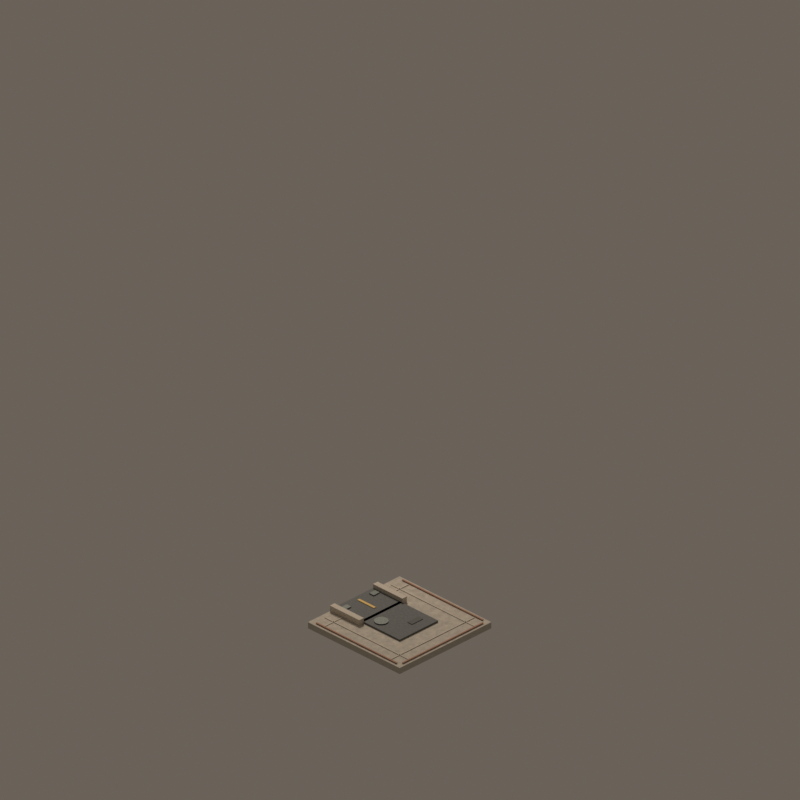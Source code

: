 # Source: road_mask_04.blend  (saved by Blender 4.5.92; exported with 4.5.12 LTS)
import bpy
from mathutils import Matrix  # noqa: F401  (used for matrix-valued properties, if any)

bpy.ops.wm.read_factory_settings(use_empty=True)
scene = bpy.context.scene
scene.name = 'CitySimStreet_road_mask_04'

# ---- materials (node trees are filled in below, after node groups)
mat_warmaggregatesidewalk = bpy.data.materials.new('WarmAggregateSidewalk')
mat_warmaggregatesidewalk.diffuse_color = (0.57, 0.52, 0.44, 1.0)
mat_civicasphalt = bpy.data.materials.new('CivicAsphalt')
mat_civicasphalt.diffuse_color = (0.135, 0.145, 0.145, 1.0)
mat_restrainedochrelanepaint = bpy.data.materials.new('RestrainedOchreLanePaint')
mat_restrainedochrelanepaint.diffuse_color = (0.82, 0.56, 0.16, 1.0)
mat_granitecurb = bpy.data.materials.new('GraniteCurb')
mat_granitecurb.diffuse_color = (0.68, 0.62, 0.52, 1.0)
mat_drainageiron = bpy.data.materials.new('DrainageIron')
mat_drainageiron.diffuse_color = (0.105, 0.12, 0.115, 1.0)
mat_civicpaveraccent = bpy.data.materials.new('CivicPaverAccent')
mat_civicpaveraccent.diffuse_color = (0.48, 0.25, 0.17, 1.0)
mat_asphaltwearpatch = bpy.data.materials.new('AsphaltWearPatch')
mat_asphaltwearpatch.diffuse_color = (0.105, 0.112, 0.108, 1.0)

# ---- material node trees
mat_warmaggregatesidewalk.use_nodes = True; mat_warmaggregatesidewalk.node_tree.nodes.clear()
_N = mat_warmaggregatesidewalk.node_tree.nodes; _L = mat_warmaggregatesidewalk.node_tree.links
n0 = _N.new('ShaderNodeBsdfPrincipled'); n0.name = 'Principled BSDF'; n0.location = (-200, 100)
n0.inputs[2].default_value = 0.72
n1 = _N.new('ShaderNodeOutputMaterial'); n1.name = 'Material Output'; n1.location = (200, 100)
n2 = _N.new('ShaderNodeTexCoord'); n2.name = 'Texture Coordinate'; n2.location = (0, 0)
n3 = _N.new('ShaderNodeTexNoise'); n3.name = 'Noise Texture'; n3.location = (0, 0)
n3.inputs[2].default_value = 18.0
n3.inputs[3].default_value = 3.0
n3.inputs[4].default_value = 0.66
n4 = _N.new('ShaderNodeValToRGB'); n4.name = 'Color Ramp'; n4.location = (0, 0)
while len(n4.color_ramp.elements) > 1: n4.color_ramp.elements.remove(n4.color_ramp.elements[-1])
n4.color_ramp.elements[0].position = 0.24; n4.color_ramp.elements[0].color = (0.4104, 0.3744, 0.3168, 1.0)
_e = n4.color_ramp.elements.new(0.78); _e.color = (0.6732, 0.6152, 0.5224, 1.0)
n5 = _N.new('ShaderNodeBump'); n5.name = 'Bump'; n5.location = (0, 0)
n5.inputs[0].default_value = 0.13
n5.inputs[1].default_value = 0.025
_L.new(n0.outputs[0], n1.inputs[0])
_L.new(n2.outputs[0], n3.inputs[0])
_L.new(n3.outputs[0], n4.inputs[0])
_L.new(n4.outputs[0], n0.inputs[0])
_L.new(n3.outputs[0], n5.inputs[3])
_L.new(n5.outputs[0], n0.inputs[5])
n1.is_active_output = True
mat_civicasphalt.use_nodes = True; mat_civicasphalt.node_tree.nodes.clear()
_N = mat_civicasphalt.node_tree.nodes; _L = mat_civicasphalt.node_tree.links
n0 = _N.new('ShaderNodeBsdfPrincipled'); n0.name = 'Principled BSDF'; n0.location = (-200, 100)
n0.inputs[2].default_value = 0.72
n1 = _N.new('ShaderNodeOutputMaterial'); n1.name = 'Material Output'; n1.location = (200, 100)
n2 = _N.new('ShaderNodeTexCoord'); n2.name = 'Texture Coordinate'; n2.location = (0, 0)
n3 = _N.new('ShaderNodeTexNoise'); n3.name = 'Noise Texture'; n3.location = (0, 0)
n3.inputs[2].default_value = 23.0
n3.inputs[3].default_value = 3.0
n3.inputs[4].default_value = 0.66
n4 = _N.new('ShaderNodeValToRGB'); n4.name = 'Color Ramp'; n4.location = (0, 0)
while len(n4.color_ramp.elements) > 1: n4.color_ramp.elements.remove(n4.color_ramp.elements[-1])
n4.color_ramp.elements[0].position = 0.24; n4.color_ramp.elements[0].color = (0.0972, 0.1044, 0.1044, 1.0)
_e = n4.color_ramp.elements.new(0.78); _e.color = (0.1686, 0.1802, 0.1802, 1.0)
n5 = _N.new('ShaderNodeBump'); n5.name = 'Bump'; n5.location = (0, 0)
n5.inputs[0].default_value = 0.18
n5.inputs[1].default_value = 0.025
_L.new(n0.outputs[0], n1.inputs[0])
_L.new(n2.outputs[0], n3.inputs[0])
_L.new(n3.outputs[0], n4.inputs[0])
_L.new(n4.outputs[0], n0.inputs[0])
_L.new(n3.outputs[0], n5.inputs[3])
_L.new(n5.outputs[0], n0.inputs[5])
n1.is_active_output = True
mat_restrainedochrelanepaint.use_nodes = True; mat_restrainedochrelanepaint.node_tree.nodes.clear()
_N = mat_restrainedochrelanepaint.node_tree.nodes; _L = mat_restrainedochrelanepaint.node_tree.links
n0 = _N.new('ShaderNodeBsdfPrincipled'); n0.name = 'Principled BSDF'; n0.location = (-200, 100)
n0.inputs[0].default_value = (0.82, 0.56, 0.16, 1.0)
n0.inputs[2].default_value = 0.65
n1 = _N.new('ShaderNodeOutputMaterial'); n1.name = 'Material Output'; n1.location = (200, 100)
_L.new(n0.outputs[0], n1.inputs[0])
n1.is_active_output = True
mat_granitecurb.use_nodes = True; mat_granitecurb.node_tree.nodes.clear()
_N = mat_granitecurb.node_tree.nodes; _L = mat_granitecurb.node_tree.links
n0 = _N.new('ShaderNodeBsdfPrincipled'); n0.name = 'Principled BSDF'; n0.location = (-200, 100)
n0.inputs[2].default_value = 0.72
n1 = _N.new('ShaderNodeOutputMaterial'); n1.name = 'Material Output'; n1.location = (200, 100)
n2 = _N.new('ShaderNodeTexCoord'); n2.name = 'Texture Coordinate'; n2.location = (0, 0)
n3 = _N.new('ShaderNodeTexNoise'); n3.name = 'Noise Texture'; n3.location = (0, 0)
n3.inputs[2].default_value = 11.0
n3.inputs[3].default_value = 3.0
n3.inputs[4].default_value = 0.66
n4 = _N.new('ShaderNodeValToRGB'); n4.name = 'Color Ramp'; n4.location = (0, 0)
while len(n4.color_ramp.elements) > 1: n4.color_ramp.elements.remove(n4.color_ramp.elements[-1])
n4.color_ramp.elements[0].position = 0.24; n4.color_ramp.elements[0].color = (0.4896, 0.4464, 0.3744, 1.0)
_e = n4.color_ramp.elements.new(0.78); _e.color = (0.8008, 0.7312, 0.6152, 1.0)
n5 = _N.new('ShaderNodeBump'); n5.name = 'Bump'; n5.location = (0, 0)
n5.inputs[0].default_value = 0.1
n5.inputs[1].default_value = 0.025
_L.new(n0.outputs[0], n1.inputs[0])
_L.new(n2.outputs[0], n3.inputs[0])
_L.new(n3.outputs[0], n4.inputs[0])
_L.new(n4.outputs[0], n0.inputs[0])
_L.new(n3.outputs[0], n5.inputs[3])
_L.new(n5.outputs[0], n0.inputs[5])
n1.is_active_output = True
mat_drainageiron.use_nodes = True; mat_drainageiron.node_tree.nodes.clear()
_N = mat_drainageiron.node_tree.nodes; _L = mat_drainageiron.node_tree.links
n0 = _N.new('ShaderNodeBsdfPrincipled'); n0.name = 'Principled BSDF'; n0.location = (-200, 100)
n0.inputs[1].default_value = 0.62
n0.inputs[2].default_value = 0.48
n1 = _N.new('ShaderNodeOutputMaterial'); n1.name = 'Material Output'; n1.location = (200, 100)
n2 = _N.new('ShaderNodeTexCoord'); n2.name = 'Texture Coordinate'; n2.location = (0, 0)
n3 = _N.new('ShaderNodeTexNoise'); n3.name = 'Noise Texture'; n3.location = (0, 0)
n3.inputs[2].default_value = 8.0
n3.inputs[3].default_value = 3.0
n3.inputs[4].default_value = 0.66
n4 = _N.new('ShaderNodeValToRGB'); n4.name = 'Color Ramp'; n4.location = (0, 0)
while len(n4.color_ramp.elements) > 1: n4.color_ramp.elements.remove(n4.color_ramp.elements[-1])
n4.color_ramp.elements[0].position = 0.24; n4.color_ramp.elements[0].color = (0.0756, 0.0864, 0.0828, 1.0)
_e = n4.color_ramp.elements.new(0.78); _e.color = (0.1338, 0.1512, 0.1454, 1.0)
n5 = _N.new('ShaderNodeBump'); n5.name = 'Bump'; n5.location = (0, 0)
n5.inputs[0].default_value = 0.08
n5.inputs[1].default_value = 0.025
_L.new(n0.outputs[0], n1.inputs[0])
_L.new(n2.outputs[0], n3.inputs[0])
_L.new(n3.outputs[0], n4.inputs[0])
_L.new(n4.outputs[0], n0.inputs[0])
_L.new(n3.outputs[0], n5.inputs[3])
_L.new(n5.outputs[0], n0.inputs[5])
n1.is_active_output = True
mat_civicpaveraccent.use_nodes = True; mat_civicpaveraccent.node_tree.nodes.clear()
_N = mat_civicpaveraccent.node_tree.nodes; _L = mat_civicpaveraccent.node_tree.links
n0 = _N.new('ShaderNodeBsdfPrincipled'); n0.name = 'Principled BSDF'; n0.location = (-200, 100)
n0.inputs[2].default_value = 0.72
n1 = _N.new('ShaderNodeOutputMaterial'); n1.name = 'Material Output'; n1.location = (200, 100)
n2 = _N.new('ShaderNodeTexCoord'); n2.name = 'Texture Coordinate'; n2.location = (0, 0)
n3 = _N.new('ShaderNodeTexNoise'); n3.name = 'Noise Texture'; n3.location = (0, 0)
n3.inputs[2].default_value = 17.0
n3.inputs[3].default_value = 3.0
n3.inputs[4].default_value = 0.66
n4 = _N.new('ShaderNodeValToRGB'); n4.name = 'Color Ramp'; n4.location = (0, 0)
while len(n4.color_ramp.elements) > 1: n4.color_ramp.elements.remove(n4.color_ramp.elements[-1])
n4.color_ramp.elements[0].position = 0.24; n4.color_ramp.elements[0].color = (0.3456, 0.18, 0.1224, 1.0)
_e = n4.color_ramp.elements.new(0.78); _e.color = (0.5688, 0.302, 0.2092, 1.0)
n5 = _N.new('ShaderNodeBump'); n5.name = 'Bump'; n5.location = (0, 0)
n5.inputs[0].default_value = 0.16
n5.inputs[1].default_value = 0.025
_L.new(n0.outputs[0], n1.inputs[0])
_L.new(n2.outputs[0], n3.inputs[0])
_L.new(n3.outputs[0], n4.inputs[0])
_L.new(n4.outputs[0], n0.inputs[0])
_L.new(n3.outputs[0], n5.inputs[3])
_L.new(n5.outputs[0], n0.inputs[5])
n1.is_active_output = True
mat_asphaltwearpatch.use_nodes = True; mat_asphaltwearpatch.node_tree.nodes.clear()
_N = mat_asphaltwearpatch.node_tree.nodes; _L = mat_asphaltwearpatch.node_tree.links
n0 = _N.new('ShaderNodeBsdfPrincipled'); n0.name = 'Principled BSDF'; n0.location = (-200, 100)
n0.inputs[2].default_value = 0.72
n1 = _N.new('ShaderNodeOutputMaterial'); n1.name = 'Material Output'; n1.location = (200, 100)
n2 = _N.new('ShaderNodeTexCoord'); n2.name = 'Texture Coordinate'; n2.location = (0, 0)
n3 = _N.new('ShaderNodeTexNoise'); n3.name = 'Noise Texture'; n3.location = (0, 0)
n3.inputs[2].default_value = 14.0
n3.inputs[3].default_value = 3.0
n3.inputs[4].default_value = 0.66
n4 = _N.new('ShaderNodeValToRGB'); n4.name = 'Color Ramp'; n4.location = (0, 0)
while len(n4.color_ramp.elements) > 1: n4.color_ramp.elements.remove(n4.color_ramp.elements[-1])
n4.color_ramp.elements[0].position = 0.24; n4.color_ramp.elements[0].color = (0.0756, 0.08064, 0.07776, 1.0)
_e = n4.color_ramp.elements.new(0.78); _e.color = (0.1338, 0.1419, 0.1373, 1.0)
n5 = _N.new('ShaderNodeBump'); n5.name = 'Bump'; n5.location = (0, 0)
n5.inputs[0].default_value = 0.11
n5.inputs[1].default_value = 0.025
_L.new(n0.outputs[0], n1.inputs[0])
_L.new(n2.outputs[0], n3.inputs[0])
_L.new(n3.outputs[0], n4.inputs[0])
_L.new(n4.outputs[0], n0.inputs[0])
_L.new(n3.outputs[0], n5.inputs[3])
_L.new(n5.outputs[0], n0.inputs[5])
n1.is_active_output = True

# ---- world
world_citysimworld = bpy.data.worlds.new('CitySimWorld'); scene.world = world_citysimworld
world_citysimworld.use_nodes = True; world_citysimworld.node_tree.nodes.clear()
_N = world_citysimworld.node_tree.nodes; _L = world_citysimworld.node_tree.links
n0 = _N.new('ShaderNodeBackground'); n0.name = 'Background'; n0.location = (-200, 100)
n0.inputs[0].default_value = (0.2, 0.17, 0.14, 1.0)
n0.inputs[1].default_value = 0.72
n1 = _N.new('ShaderNodeOutputWorld'); n1.name = 'World Output'; n1.location = (200, 100)
_L.new(n0.outputs[0], n1.inputs[0])
n1.is_active_output = True

# ---- cameras
cam_camne = bpy.data.cameras.new('camNE')
cam_camne.type = 'ORTHO'
cam_camne.ortho_scale = 12.34
cam_camne.shift_y = 0.2812
cam_camse = bpy.data.cameras.new('camSE')
cam_camse.type = 'ORTHO'
cam_camse.ortho_scale = 12.34
cam_camse.shift_y = 0.2812
cam_camsw = bpy.data.cameras.new('camSW')
cam_camsw.type = 'ORTHO'
cam_camsw.ortho_scale = 12.34
cam_camsw.shift_y = 0.2812
cam_camnw = bpy.data.cameras.new('camNW')
cam_camnw.type = 'ORTHO'
cam_camnw.ortho_scale = 12.34
cam_camnw.shift_y = 0.2812

# ---- lights
light_citysimkey = bpy.data.lights.new('CitySimKey', 'AREA')
light_citysimkey.color = (1.0, 0.86, 0.72)
light_citysimkey.energy = 1100.0
light_citysimkey.shape = 'DISK'
light_citysimkey.size = 5.0

# ---- meshes
me_sidewalkcellmesh = bpy.data.meshes.new('SidewalkCellMesh')
me_sidewalkcellmesh.from_pydata([(-1.0, -1.0, -0.07), (1.0, -1.0, -0.07), (1.0, 1.0, -0.07), (-1.0, 1.0, -0.07), (-1.0, -1.0, 0.04), (1.0, -1.0, 0.04), (1.0, 1.0, 0.04), (-1.0, 1.0, 0.04)], [], [(0, 1, 2, 3), (4, 7, 6, 5), (0, 4, 5, 1), (1, 5, 6, 2), (2, 6, 7, 3), (4, 0, 3, 7)])
me_sidewalkcellmesh.materials.append(mat_warmaggregatesidewalk)
me_sidewalkcellmesh.update()
me_asphaltcoremesh = bpy.data.meshes.new('AsphaltCoreMesh')
me_asphaltcoremesh.from_pydata([(-0.42, -0.42, 0.0), (0.42, -0.42, 0.0), (0.42, 0.42, 0.0), (-0.42, 0.42, 0.0), (-0.42, -0.42, 0.07), (0.42, -0.42, 0.07), (0.42, 0.42, 0.07), (-0.42, 0.42, 0.07)], [], [(0, 1, 2, 3), (4, 7, 6, 5), (0, 4, 5, 1), (1, 5, 6, 2), (2, 6, 7, 3), (4, 0, 3, 7)])
me_asphaltcoremesh.materials.append(mat_civicasphalt)
me_asphaltcoremesh.update()
me_roadarmsouthmesh = bpy.data.meshes.new('RoadArmSouthMesh')
me_roadarmsouthmesh.from_pydata([(-0.42, -1.0, 0.0), (0.42, -1.0, 0.0), (0.42, -0.36, 0.0), (-0.42, -0.36, 0.0), (-0.42, -1.0, 0.07), (0.42, -1.0, 0.07), (0.42, -0.36, 0.07), (-0.42, -0.36, 0.07)], [], [(0, 1, 2, 3), (4, 7, 6, 5), (0, 4, 5, 1), (1, 5, 6, 2), (2, 6, 7, 3), (4, 0, 3, 7)])
me_roadarmsouthmesh.materials.append(mat_civicasphalt)
me_roadarmsouthmesh.update()
me_centerlinesouthmesh = bpy.data.meshes.new('CenterLineSouthMesh')
me_centerlinesouthmesh.from_pydata([(-0.0225, -0.9, 0.069), (0.0225, -0.9, 0.069), (0.0225, -0.54, 0.069), (-0.0225, -0.54, 0.069), (-0.0225, -0.9, 0.081), (0.0225, -0.9, 0.081), (0.0225, -0.54, 0.081), (-0.0225, -0.54, 0.081)], [], [(0, 1, 2, 3), (4, 7, 6, 5), (0, 4, 5, 1), (1, 5, 6, 2), (2, 6, 7, 3), (4, 0, 3, 7)])
me_centerlinesouthmesh.materials.append(mat_restrainedochrelanepaint)
me_centerlinesouthmesh.update()
me_curbsouth0mesh = bpy.data.meshes.new('CurbSouth0Mesh')
me_curbsouth0mesh.from_pydata([(-0.52, -1.0, 0.0), (-0.42, -1.0, 0.0), (-0.42, -0.36, 0.0), (-0.52, -0.36, 0.0), (-0.52, -1.0, 0.14), (-0.42, -1.0, 0.14), (-0.42, -0.36, 0.14), (-0.52, -0.36, 0.14)], [], [(0, 1, 2, 3), (4, 7, 6, 5), (0, 4, 5, 1), (1, 5, 6, 2), (2, 6, 7, 3), (4, 0, 3, 7)])
me_curbsouth0mesh.materials.append(mat_granitecurb)
me_curbsouth0mesh.update()
me_curbsouth1mesh = bpy.data.meshes.new('CurbSouth1Mesh')
me_curbsouth1mesh.from_pydata([(0.42, -1.0, 0.0), (0.52, -1.0, 0.0), (0.52, -0.36, 0.0), (0.42, -0.36, 0.0), (0.42, -1.0, 0.14), (0.52, -1.0, 0.14), (0.52, -0.36, 0.14), (0.42, -0.36, 0.14)], [], [(0, 1, 2, 3), (4, 7, 6, 5), (0, 4, 5, 1), (1, 5, 6, 2), (2, 6, 7, 3), (4, 0, 3, 7)])
me_curbsouth1mesh.materials.append(mat_granitecurb)
me_curbsouth1mesh.update()
me_drainsouth0mesh = bpy.data.meshes.new('DrainSouth0Mesh')
me_drainsouth0mesh.from_pydata([(-0.375, -0.91, 0.07), (-0.245, -0.91, 0.07), (-0.245, -0.81, 0.07), (-0.375, -0.81, 0.07), (-0.375, -0.91, 0.088), (-0.245, -0.91, 0.088), (-0.245, -0.81, 0.088), (-0.375, -0.81, 0.088)], [], [(0, 1, 2, 3), (4, 7, 6, 5), (0, 4, 5, 1), (1, 5, 6, 2), (2, 6, 7, 3), (4, 0, 3, 7)])
me_drainsouth0mesh.materials.append(mat_drainageiron)
me_drainsouth0mesh.update()
me_drainsouth1mesh = bpy.data.meshes.new('DrainSouth1Mesh')
me_drainsouth1mesh.from_pydata([(0.245, -0.91, 0.07), (0.375, -0.91, 0.07), (0.375, -0.81, 0.07), (0.245, -0.81, 0.07), (0.245, -0.91, 0.088), (0.375, -0.91, 0.088), (0.375, -0.81, 0.088), (0.245, -0.81, 0.088)], [], [(0, 1, 2, 3), (4, 7, 6, 5), (0, 4, 5, 1), (1, 5, 6, 2), (2, 6, 7, 3), (4, 0, 3, 7)])
me_drainsouth1mesh.materials.append(mat_drainageiron)
me_drainsouth1mesh.update()
me_closededgenorthmesh = bpy.data.meshes.new('ClosedEdgeNorthMesh')
me_closededgenorthmesh.from_pydata([(-0.88, 0.9275, 0.049), (0.88, 0.9275, 0.049), (0.88, 0.9525, 0.049), (-0.88, 0.9525, 0.049), (-0.88, 0.9275, 0.061), (0.88, 0.9275, 0.061), (0.88, 0.9525, 0.061), (-0.88, 0.9525, 0.061)], [], [(0, 1, 2, 3), (4, 7, 6, 5), (0, 4, 5, 1), (1, 5, 6, 2), (2, 6, 7, 3), (4, 0, 3, 7)])
me_closededgenorthmesh.materials.append(mat_civicpaveraccent)
me_closededgenorthmesh.update()
me_closededgeeastmesh = bpy.data.meshes.new('ClosedEdgeEastMesh')
me_closededgeeastmesh.from_pydata([(0.9275, -0.88, 0.049), (0.9525, -0.88, 0.049), (0.9525, 0.88, 0.049), (0.9275, 0.88, 0.049), (0.9275, -0.88, 0.061), (0.9525, -0.88, 0.061), (0.9525, 0.88, 0.061), (0.9275, 0.88, 0.061)], [], [(0, 1, 2, 3), (4, 7, 6, 5), (0, 4, 5, 1), (1, 5, 6, 2), (2, 6, 7, 3), (4, 0, 3, 7)])
me_closededgeeastmesh.materials.append(mat_civicpaveraccent)
me_closededgeeastmesh.update()
me_closededgewestmesh = bpy.data.meshes.new('ClosedEdgeWestMesh')
me_closededgewestmesh.from_pydata([(-0.9525, -0.88, 0.049), (-0.9275, -0.88, 0.049), (-0.9275, 0.88, 0.049), (-0.9525, 0.88, 0.049), (-0.9525, -0.88, 0.061), (-0.9275, -0.88, 0.061), (-0.9275, 0.88, 0.061), (-0.9525, 0.88, 0.061)], [], [(0, 1, 2, 3), (4, 7, 6, 5), (0, 4, 5, 1), (1, 5, 6, 2), (2, 6, 7, 3), (4, 0, 3, 7)])
me_closededgewestmesh.materials.append(mat_civicpaveraccent)
me_closededgewestmesh.update()
me_sidewalkscorex0mesh = bpy.data.meshes.new('SidewalkScoreX0Mesh')
me_sidewalkscorex0mesh.from_pydata([(-0.729, -0.91, 0.043), (-0.711, -0.91, 0.043), (-0.711, 0.91, 0.043), (-0.729, 0.91, 0.043), (-0.729, -0.91, 0.051), (-0.711, -0.91, 0.051), (-0.711, 0.91, 0.051), (-0.729, 0.91, 0.051)], [], [(0, 1, 2, 3), (4, 7, 6, 5), (0, 4, 5, 1), (1, 5, 6, 2), (2, 6, 7, 3), (4, 0, 3, 7)])
me_sidewalkscorex0mesh.materials.append(mat_granitecurb)
me_sidewalkscorex0mesh.update()
me_sidewalkscorey0mesh = bpy.data.meshes.new('SidewalkScoreY0Mesh')
me_sidewalkscorey0mesh.from_pydata([(-0.91, -0.729, 0.043), (0.91, -0.729, 0.043), (0.91, -0.711, 0.043), (-0.91, -0.711, 0.043), (-0.91, -0.729, 0.051), (0.91, -0.729, 0.051), (0.91, -0.711, 0.051), (-0.91, -0.711, 0.051)], [], [(0, 1, 2, 3), (4, 7, 6, 5), (0, 4, 5, 1), (1, 5, 6, 2), (2, 6, 7, 3), (4, 0, 3, 7)])
me_sidewalkscorey0mesh.materials.append(mat_granitecurb)
me_sidewalkscorey0mesh.update()
me_sidewalkscorex1mesh = bpy.data.meshes.new('SidewalkScoreX1Mesh')
me_sidewalkscorex1mesh.from_pydata([(0.711, -0.91, 0.043), (0.729, -0.91, 0.043), (0.729, 0.91, 0.043), (0.711, 0.91, 0.043), (0.711, -0.91, 0.051), (0.729, -0.91, 0.051), (0.729, 0.91, 0.051), (0.711, 0.91, 0.051)], [], [(0, 1, 2, 3), (4, 7, 6, 5), (0, 4, 5, 1), (1, 5, 6, 2), (2, 6, 7, 3), (4, 0, 3, 7)])
me_sidewalkscorex1mesh.materials.append(mat_granitecurb)
me_sidewalkscorex1mesh.update()
me_sidewalkscorey1mesh = bpy.data.meshes.new('SidewalkScoreY1Mesh')
me_sidewalkscorey1mesh.from_pydata([(-0.91, 0.711, 0.043), (0.91, 0.711, 0.043), (0.91, 0.729, 0.043), (-0.91, 0.729, 0.043), (-0.91, 0.711, 0.051), (0.91, 0.711, 0.051), (0.91, 0.729, 0.051), (-0.91, 0.729, 0.051)], [], [(0, 1, 2, 3), (4, 7, 6, 5), (0, 4, 5, 1), (1, 5, 6, 2), (2, 6, 7, 3), (4, 0, 3, 7)])
me_sidewalkscorey1mesh.materials.append(mat_granitecurb)
me_sidewalkscorey1mesh.update()
me_utilitycovermesh = bpy.data.meshes.new('UtilityCoverMesh')
me_utilitycovermesh.from_pydata([(0.335, -0.18, 0.069), (0.3294, -0.1445, 0.069), (0.313, -0.1124, 0.069), (0.2876, -0.08696, 0.069), (0.2555, -0.07063, 0.069), (0.22, -0.065, 0.069), (0.1845, -0.07063, 0.069), (0.1524, -0.08696, 0.069), (0.127, -0.1124, 0.069), (0.1106, -0.1445, 0.069), (0.105, -0.18, 0.069), (0.1106, -0.2155, 0.069), (0.127, -0.2476, 0.069), (0.1524, -0.273, 0.069), (0.1845, -0.2894, 0.069), (0.22, -0.295, 0.069), (0.2555, -0.2894, 0.069), (0.2876, -0.273, 0.069), (0.313, -0.2476, 0.069), (0.3294, -0.2155, 0.069), (0.335, -0.18, 0.087), (0.3294, -0.1445, 0.087), (0.313, -0.1124, 0.087), (0.2876, -0.08696, 0.087), (0.2555, -0.07063, 0.087), (0.22, -0.065, 0.087), (0.1845, -0.07063, 0.087), (0.1524, -0.08696, 0.087), (0.127, -0.1124, 0.087), (0.1106, -0.1445, 0.087), (0.105, -0.18, 0.087), (0.1106, -0.2155, 0.087), (0.127, -0.2476, 0.087), (0.1524, -0.273, 0.087), (0.1845, -0.2894, 0.087), (0.22, -0.295, 0.087), (0.2555, -0.2894, 0.087), (0.2876, -0.273, 0.087), (0.313, -0.2476, 0.087), (0.3294, -0.2155, 0.087)], [], [(19, 18, 17, 16, 15, 14, 13, 12, 11, 10, 9, 8, 7, 6, 5, 4, 3, 2, 1, 0), (20, 21, 22, 23, 24, 25, 26, 27, 28, 29, 30, 31, 32, 33, 34, 35, 36, 37, 38, 39), (0, 1, 21, 20), (1, 2, 22, 21), (2, 3, 23, 22), (3, 4, 24, 23), (4, 5, 25, 24), (5, 6, 26, 25), (6, 7, 27, 26), (7, 8, 28, 27), (8, 9, 29, 28), (9, 10, 30, 29), (10, 11, 31, 30), (11, 12, 32, 31), (12, 13, 33, 32), (13, 14, 34, 33), (14, 15, 35, 34), (15, 16, 36, 35), (16, 17, 37, 36), (17, 18, 38, 37), (18, 19, 39, 38), (19, 0, 20, 39)])
me_utilitycovermesh.materials.append(mat_drainageiron)
me_utilitycovermesh.update()
me_asphaltwearmesh = bpy.data.meshes.new('AsphaltWearMesh')
me_asphaltwearmesh.from_pydata([(-0.28, 0.13, 0.072), (-0.04, 0.13, 0.072), (-0.04, 0.23, 0.072), (-0.28, 0.23, 0.072), (-0.28, 0.13, 0.08), (-0.04, 0.13, 0.08), (-0.04, 0.23, 0.08), (-0.28, 0.23, 0.08)], [], [(0, 1, 2, 3), (4, 7, 6, 5), (0, 4, 5, 1), (1, 5, 6, 2), (2, 6, 7, 3), (4, 0, 3, 7)])
me_asphaltwearmesh.materials.append(mat_asphaltwearpatch)
me_asphaltwearmesh.update()

# ---- objects
ob_assetroot = bpy.data.objects.new('AssetRoot', None)
ob_footprintpivot = bpy.data.objects.new('FootprintPivot', None)
ob_sidewalkcell = bpy.data.objects.new('SidewalkCell', me_sidewalkcellmesh)
ob_asphaltcore = bpy.data.objects.new('AsphaltCore', me_asphaltcoremesh)
ob_roadarmsouth = bpy.data.objects.new('RoadArmSouth', me_roadarmsouthmesh)
ob_centerlinesouth = bpy.data.objects.new('CenterLineSouth', me_centerlinesouthmesh)
ob_curbsouth0 = bpy.data.objects.new('CurbSouth0', me_curbsouth0mesh)
ob_curbsouth1 = bpy.data.objects.new('CurbSouth1', me_curbsouth1mesh)
ob_drainsouth0 = bpy.data.objects.new('DrainSouth0', me_drainsouth0mesh)
ob_drainsouth1 = bpy.data.objects.new('DrainSouth1', me_drainsouth1mesh)
ob_socket_south = bpy.data.objects.new('Socket_South', None)
ob_closededgenorth = bpy.data.objects.new('ClosedEdgeNorth', me_closededgenorthmesh)
ob_closededgeeast = bpy.data.objects.new('ClosedEdgeEast', me_closededgeeastmesh)
ob_closededgewest = bpy.data.objects.new('ClosedEdgeWest', me_closededgewestmesh)
ob_sidewalkscorex0 = bpy.data.objects.new('SidewalkScoreX0', me_sidewalkscorex0mesh)
ob_sidewalkscorey0 = bpy.data.objects.new('SidewalkScoreY0', me_sidewalkscorey0mesh)
ob_sidewalkscorex1 = bpy.data.objects.new('SidewalkScoreX1', me_sidewalkscorex1mesh)
ob_sidewalkscorey1 = bpy.data.objects.new('SidewalkScoreY1', me_sidewalkscorey1mesh)
ob_utilitycover = bpy.data.objects.new('UtilityCover', me_utilitycovermesh)
ob_asphaltwear = bpy.data.objects.new('AsphaltWear', me_asphaltwearmesh)
ob_camne = bpy.data.objects.new('camNE', cam_camne)
ob_camse = bpy.data.objects.new('camSE', cam_camse)
ob_camsw = bpy.data.objects.new('camSW', cam_camsw)
ob_camnw = bpy.data.objects.new('camNW', cam_camnw)
ob_citysimkey = bpy.data.objects.new('CitySimKey', light_citysimkey)

# ---- transforms, parenting, visibility, modifiers, constraints
ob_assetroot.location = (0.0, 0.0, 0.0)
ob_footprintpivot.parent = ob_assetroot
ob_footprintpivot.location = (0.0, 0.0, 0.0)
ob_footprintpivot.empty_display_type = 'CIRCLE'
ob_footprintpivot.empty_display_size = 0.12
ob_sidewalkcell.parent = ob_assetroot
ob_sidewalkcell.location = (0.0, 0.0, 0.0)
ob_asphaltcore.parent = ob_assetroot
ob_asphaltcore.location = (0.0, 0.0, 0.0)
ob_roadarmsouth.parent = ob_assetroot
ob_roadarmsouth.location = (0.0, 0.0, 0.0)
ob_centerlinesouth.parent = ob_assetroot
ob_centerlinesouth.location = (0.0, 0.0, 0.0)
ob_curbsouth0.parent = ob_assetroot
ob_curbsouth0.location = (0.0, 0.0, 0.0)
ob_curbsouth1.parent = ob_assetroot
ob_curbsouth1.location = (0.0, 0.0, 0.0)
ob_drainsouth0.parent = ob_assetroot
ob_drainsouth0.location = (0.0, 0.0, 0.0)
ob_drainsouth1.parent = ob_assetroot
ob_drainsouth1.location = (0.0, 0.0, 0.0)
ob_socket_south.parent = ob_assetroot
ob_socket_south.location = (0.0, -1.0, 0.035)
ob_socket_south.empty_display_size = 0.1
ob_closededgenorth.parent = ob_assetroot
ob_closededgenorth.location = (0.0, 0.0, 0.0)
ob_closededgeeast.parent = ob_assetroot
ob_closededgeeast.location = (0.0, 0.0, 0.0)
ob_closededgewest.parent = ob_assetroot
ob_closededgewest.location = (0.0, 0.0, 0.0)
ob_sidewalkscorex0.parent = ob_assetroot
ob_sidewalkscorex0.location = (0.0, 0.0, 0.0)
ob_sidewalkscorey0.parent = ob_assetroot
ob_sidewalkscorey0.location = (0.0, 0.0, 0.0)
ob_sidewalkscorex1.parent = ob_assetroot
ob_sidewalkscorex1.location = (0.0, 0.0, 0.0)
ob_sidewalkscorey1.parent = ob_assetroot
ob_sidewalkscorey1.location = (0.0, 0.0, 0.0)
ob_utilitycover.parent = ob_assetroot
ob_utilitycover.location = (0.0, 0.0, 0.0)
ob_asphaltwear.parent = ob_assetroot
ob_asphaltwear.location = (0.0, 0.0, 0.0)
ob_camne.location = (19.6, 19.6, 16.0)
ob_camne.rotation_euler = (1.047, 1.96e-08, 2.356)
ob_camse.location = (19.6, -19.6, 16.0)
ob_camse.rotation_euler = (1.047, -9.073e-08, 0.7854)
ob_camsw.location = (-19.6, -19.6, 16.0)
ob_camsw.rotation_euler = (1.047, 9.073e-08, -0.7854)
ob_camnw.location = (-19.6, 19.6, 16.0)
ob_camnw.rotation_euler = (1.047, -1.96e-08, -2.356)
ob_citysimkey.location = (-6.0, -8.0, 12.0)
ob_citysimkey.rotation_euler = (0.6947, -4.874e-08, -0.6435)

# ---- collection membership
scene.collection.objects.link(ob_assetroot)
scene.collection.objects.link(ob_footprintpivot)
scene.collection.objects.link(ob_sidewalkcell)
scene.collection.objects.link(ob_asphaltcore)
scene.collection.objects.link(ob_roadarmsouth)
scene.collection.objects.link(ob_centerlinesouth)
scene.collection.objects.link(ob_curbsouth0)
scene.collection.objects.link(ob_curbsouth1)
scene.collection.objects.link(ob_drainsouth0)
scene.collection.objects.link(ob_drainsouth1)
scene.collection.objects.link(ob_socket_south)
scene.collection.objects.link(ob_closededgenorth)
scene.collection.objects.link(ob_closededgeeast)
scene.collection.objects.link(ob_closededgewest)
scene.collection.objects.link(ob_sidewalkscorex0)
scene.collection.objects.link(ob_sidewalkscorey0)
scene.collection.objects.link(ob_sidewalkscorex1)
scene.collection.objects.link(ob_sidewalkscorey1)
scene.collection.objects.link(ob_utilitycover)
scene.collection.objects.link(ob_asphaltwear)
scene.collection.objects.link(ob_camne)
scene.collection.objects.link(ob_camse)
scene.collection.objects.link(ob_camsw)
scene.collection.objects.link(ob_camnw)
scene.collection.objects.link(ob_citysimkey)

# ---- scene / render settings (as saved in the file)
scene.camera = ob_camne
scene.frame_start = 1; scene.frame_end = 250; scene.frame_set(1)
scene.render.engine = 'BLENDER_EEVEE_NEXT'
scene.render.resolution_x = 384
scene.render.resolution_y = 384
scene.render.film_transparent = True
scene.view_settings.look = 'Medium High Contrast'
scene.view_settings.view_transform = 'Standard'
bpy.context.view_layer.update()
